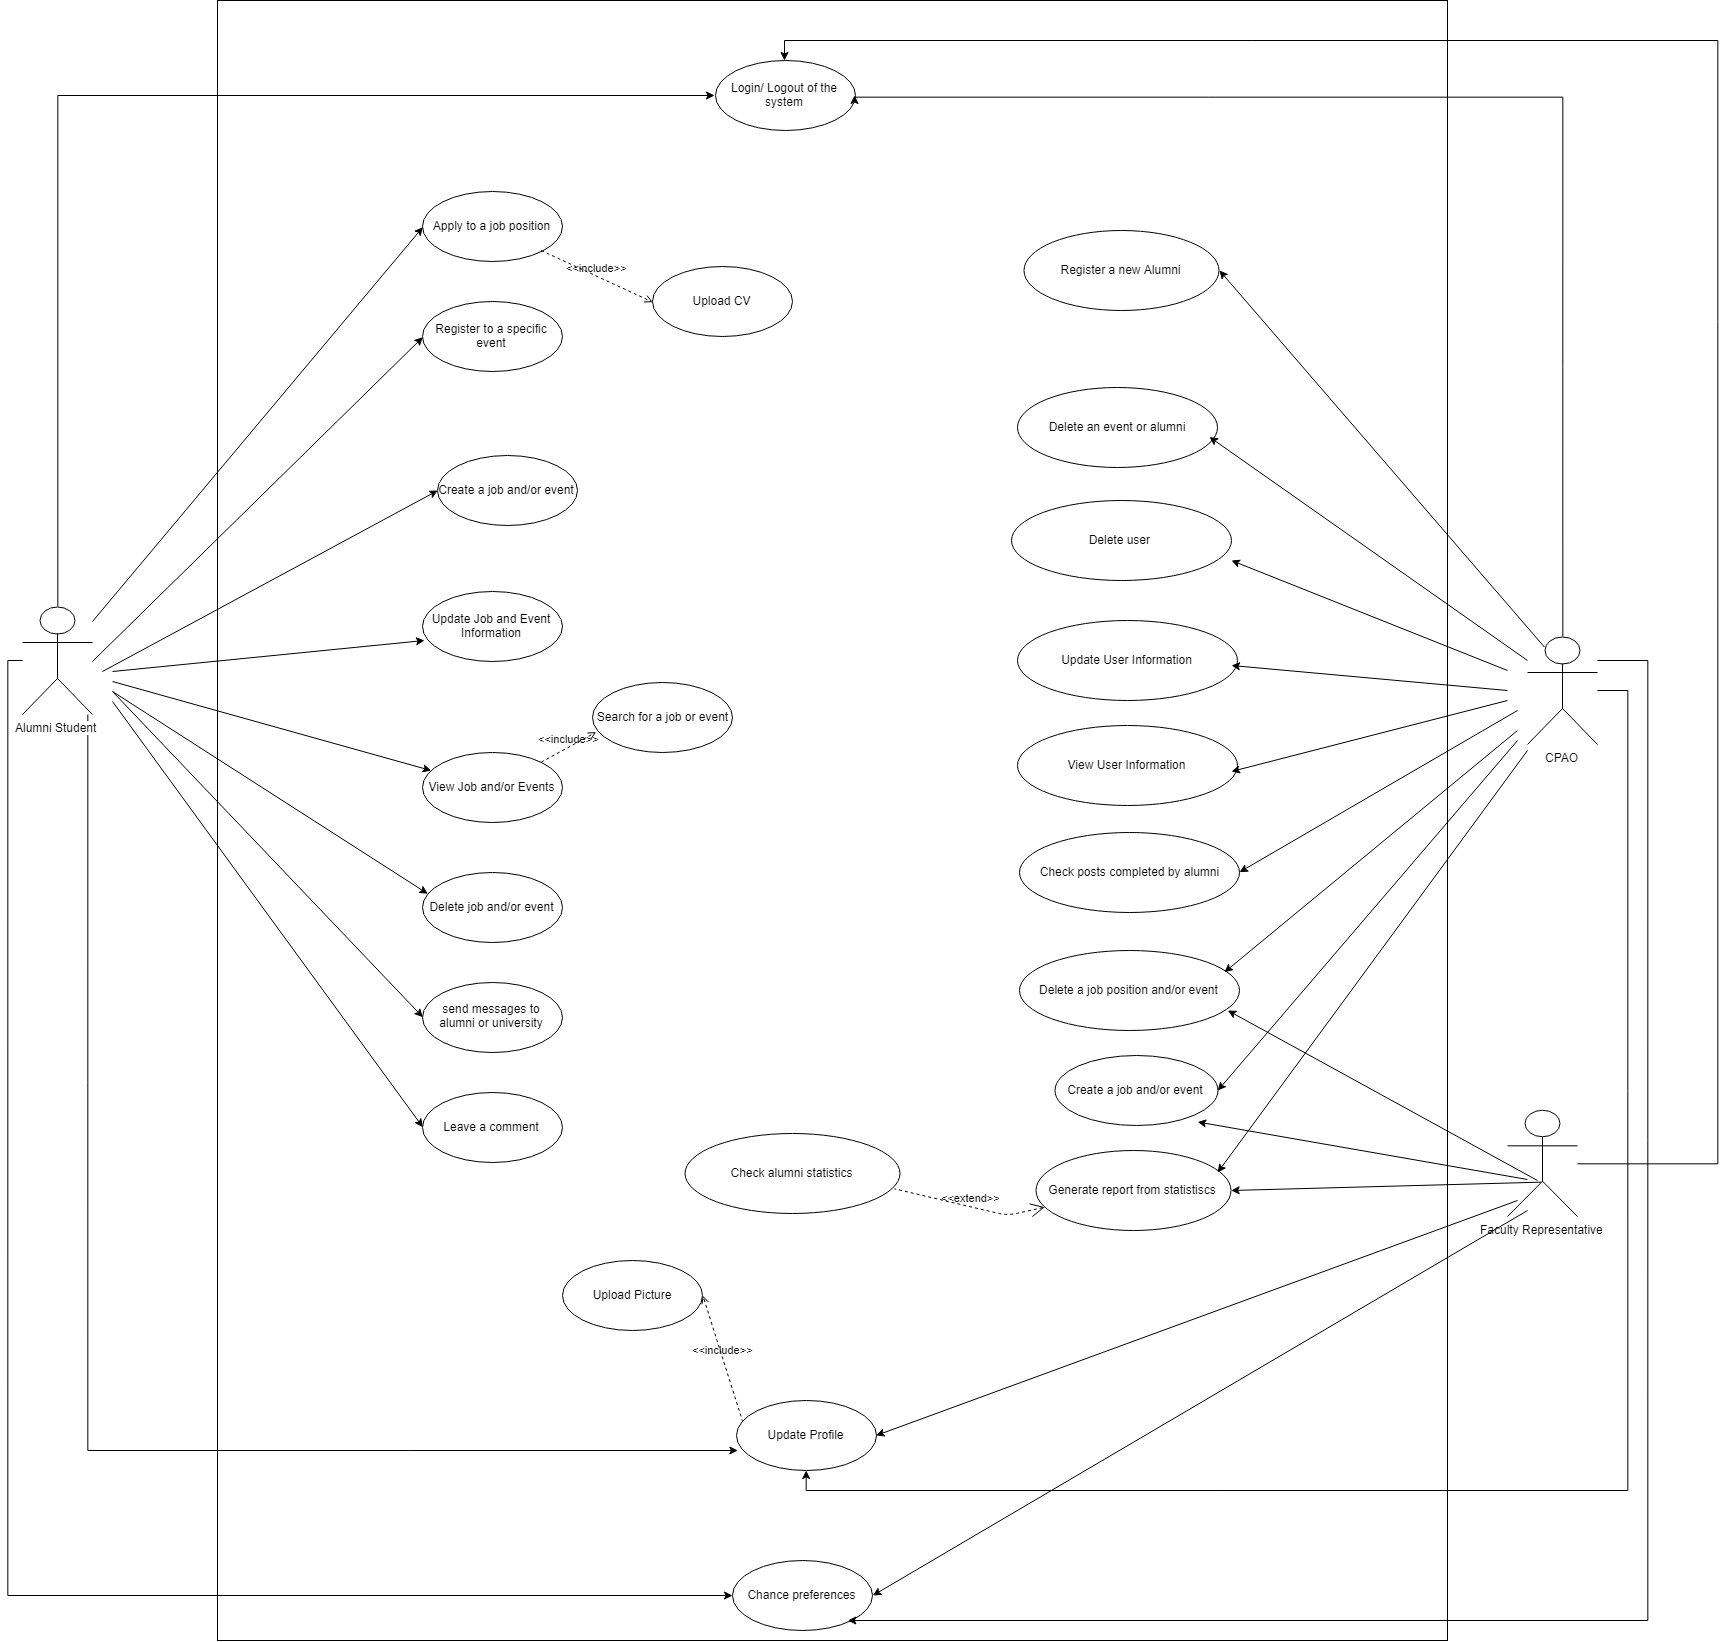

The diagram above was exported from draw.io. Its source (the exported page's mxGraphModel, read from the mxfile embedded in the PNG):
<mxGraphModel dx="2483" dy="1935" grid="1" gridSize="10" guides="1" tooltips="1" connect="1" arrows="1" fold="1" page="1" pageScale="1" pageWidth="850" pageHeight="1100" math="0" shadow="0">
  <root>
    <mxCell id="0" />
    <mxCell id="1" parent="0" />
    <mxCell id="x2gTU8lQvD-99Ql5pWQN-3" value="" style="whiteSpace=wrap;html=1;" parent="1" vertex="1">
      <mxGeometry x="260" y="-540" width="1230" height="1640" as="geometry" />
    </mxCell>
    <mxCell id="skBSXt2cI5t_XVN6Okn9-36" style="edgeStyle=orthogonalEdgeStyle;rounded=0;orthogonalLoop=1;jettySize=auto;html=1;entryX=0;entryY=0.5;entryDx=0;entryDy=0;" edge="1" parent="1" source="x2gTU8lQvD-99Ql5pWQN-1" target="x2gTU8lQvD-99Ql5pWQN-63">
      <mxGeometry relative="1" as="geometry">
        <Array as="points">
          <mxPoint x="100" y="-445" />
        </Array>
      </mxGeometry>
    </mxCell>
    <mxCell id="skBSXt2cI5t_XVN6Okn9-48" style="edgeStyle=orthogonalEdgeStyle;rounded=0;orthogonalLoop=1;jettySize=auto;html=1;entryX=0.018;entryY=0.705;entryDx=0;entryDy=0;entryPerimeter=0;" edge="1" parent="1" source="x2gTU8lQvD-99Ql5pWQN-1" target="skBSXt2cI5t_XVN6Okn9-33">
      <mxGeometry relative="1" as="geometry">
        <Array as="points">
          <mxPoint x="130" y="910" />
        </Array>
      </mxGeometry>
    </mxCell>
    <mxCell id="skBSXt2cI5t_XVN6Okn9-49" style="edgeStyle=orthogonalEdgeStyle;rounded=0;orthogonalLoop=1;jettySize=auto;html=1;" edge="1" parent="1" source="x2gTU8lQvD-99Ql5pWQN-1" target="x2gTU8lQvD-99Ql5pWQN-61">
      <mxGeometry relative="1" as="geometry">
        <Array as="points">
          <mxPoint x="50" y="120" />
          <mxPoint x="50" y="1055" />
        </Array>
      </mxGeometry>
    </mxCell>
    <mxCell id="x2gTU8lQvD-99Ql5pWQN-1" value="Alumni Student" style="shape=umlActor;verticalLabelPosition=bottom;labelBackgroundColor=#ffffff;verticalAlign=top;html=1;" parent="1" vertex="1">
      <mxGeometry x="65" y="66" width="70" height="108" as="geometry" />
    </mxCell>
    <mxCell id="x2gTU8lQvD-99Ql5pWQN-2" value="Apply to a job position" style="ellipse;whiteSpace=wrap;html=1;" parent="1" vertex="1">
      <mxGeometry x="465" y="-349" width="140" height="70" as="geometry" />
    </mxCell>
    <mxCell id="x2gTU8lQvD-99Ql5pWQN-4" value="Register to a specific event" style="ellipse;whiteSpace=wrap;html=1;" parent="1" vertex="1">
      <mxGeometry x="465" y="-239" width="140" height="70" as="geometry" />
    </mxCell>
    <mxCell id="x2gTU8lQvD-99Ql5pWQN-13" value="Create a job and/or event" style="ellipse;whiteSpace=wrap;html=1;" parent="1" vertex="1">
      <mxGeometry x="480" y="-85" width="140" height="70" as="geometry" />
    </mxCell>
    <mxCell id="x2gTU8lQvD-99Ql5pWQN-14" value="Update Job and Event Information" style="ellipse;whiteSpace=wrap;html=1;" parent="1" vertex="1">
      <mxGeometry x="465" y="51" width="140" height="70" as="geometry" />
    </mxCell>
    <mxCell id="x2gTU8lQvD-99Ql5pWQN-16" value="View Job and/or Events" style="ellipse;whiteSpace=wrap;html=1;" parent="1" vertex="1">
      <mxGeometry x="465" y="212" width="140" height="70" as="geometry" />
    </mxCell>
    <mxCell id="x2gTU8lQvD-99Ql5pWQN-17" value="Delete job and/or event" style="ellipse;whiteSpace=wrap;html=1;" parent="1" vertex="1">
      <mxGeometry x="465" y="331.5" width="140" height="70" as="geometry" />
    </mxCell>
    <mxCell id="x2gTU8lQvD-99Ql5pWQN-18" value="send messages to alumni or university" style="ellipse;whiteSpace=wrap;html=1;" parent="1" vertex="1">
      <mxGeometry x="465" y="441.5" width="140" height="70" as="geometry" />
    </mxCell>
    <mxCell id="x2gTU8lQvD-99Ql5pWQN-19" value="Leave a comment" style="ellipse;whiteSpace=wrap;html=1;" parent="1" vertex="1">
      <mxGeometry x="465" y="551.5" width="140" height="70" as="geometry" />
    </mxCell>
    <mxCell id="x2gTU8lQvD-99Ql5pWQN-37" value="" style="endArrow=classic;html=1;entryX=0.014;entryY=0.702;entryDx=0;entryDy=0;entryPerimeter=0;" parent="1" target="x2gTU8lQvD-99Ql5pWQN-14" edge="1">
      <mxGeometry width="50" height="50" relative="1" as="geometry">
        <mxPoint x="155" y="131" as="sourcePoint" />
        <mxPoint x="455.33333333333326" y="-153.33333333333337" as="targetPoint" />
      </mxGeometry>
    </mxCell>
    <mxCell id="x2gTU8lQvD-99Ql5pWQN-45" value="" style="endArrow=classic;html=1;entryX=0.04;entryY=0.314;entryDx=0;entryDy=0;entryPerimeter=0;" parent="1" target="x2gTU8lQvD-99Ql5pWQN-17" edge="1">
      <mxGeometry width="50" height="50" relative="1" as="geometry">
        <mxPoint x="155" y="151" as="sourcePoint" />
        <mxPoint x="465" y="281" as="targetPoint" />
      </mxGeometry>
    </mxCell>
    <mxCell id="x2gTU8lQvD-99Ql5pWQN-49" value="" style="endArrow=classic;html=1;" parent="1" target="x2gTU8lQvD-99Ql5pWQN-16" edge="1">
      <mxGeometry width="50" height="50" relative="1" as="geometry">
        <mxPoint x="155" y="141" as="sourcePoint" />
        <mxPoint x="475.33333333333326" y="56" as="targetPoint" />
      </mxGeometry>
    </mxCell>
    <mxCell id="x2gTU8lQvD-99Ql5pWQN-51" value="" style="endArrow=classic;html=1;entryX=0;entryY=0.5;entryDx=0;entryDy=0;" parent="1" target="x2gTU8lQvD-99Ql5pWQN-18" edge="1">
      <mxGeometry width="50" height="50" relative="1" as="geometry">
        <mxPoint x="155" y="151" as="sourcePoint" />
        <mxPoint x="475" y="291" as="targetPoint" />
      </mxGeometry>
    </mxCell>
    <mxCell id="x2gTU8lQvD-99Ql5pWQN-52" value="" style="endArrow=classic;html=1;entryX=0;entryY=0.5;entryDx=0;entryDy=0;" parent="1" target="x2gTU8lQvD-99Ql5pWQN-19" edge="1">
      <mxGeometry width="50" height="50" relative="1" as="geometry">
        <mxPoint x="155" y="161" as="sourcePoint" />
        <mxPoint x="441" y="441" as="targetPoint" />
      </mxGeometry>
    </mxCell>
    <mxCell id="x2gTU8lQvD-99Ql5pWQN-56" value="" style="endArrow=classic;html=1;entryX=0;entryY=0.5;entryDx=0;entryDy=0;" parent="1" target="x2gTU8lQvD-99Ql5pWQN-2" edge="1">
      <mxGeometry width="50" height="50" relative="1" as="geometry">
        <mxPoint x="135" y="81" as="sourcePoint" />
        <mxPoint x="455" y="-364" as="targetPoint" />
      </mxGeometry>
    </mxCell>
    <mxCell id="x2gTU8lQvD-99Ql5pWQN-57" value="" style="endArrow=classic;html=1;exitX=0.25;exitY=0.1;exitDx=0;exitDy=0;exitPerimeter=0;entryX=0;entryY=0.5;entryDx=0;entryDy=0;" parent="1" target="x2gTU8lQvD-99Ql5pWQN-4" edge="1">
      <mxGeometry width="50" height="50" relative="1" as="geometry">
        <mxPoint x="135" y="121" as="sourcePoint" />
        <mxPoint x="465" y="-354" as="targetPoint" />
      </mxGeometry>
    </mxCell>
    <mxCell id="x2gTU8lQvD-99Ql5pWQN-58" value="Upload CV" style="ellipse;whiteSpace=wrap;html=1;" parent="1" vertex="1">
      <mxGeometry x="695" y="-274" width="140" height="70" as="geometry" />
    </mxCell>
    <mxCell id="x2gTU8lQvD-99Ql5pWQN-59" value="&amp;lt;&amp;lt;include&amp;gt;&amp;gt;" style="edgeStyle=none;html=1;endArrow=open;verticalAlign=bottom;dashed=1;labelBackgroundColor=none;entryX=0;entryY=0.5;entryDx=0;entryDy=0;exitX=1;exitY=1;exitDx=0;exitDy=0;" parent="1" target="x2gTU8lQvD-99Ql5pWQN-58" edge="1" source="x2gTU8lQvD-99Ql5pWQN-2">
      <mxGeometry width="160" relative="1" as="geometry">
        <mxPoint x="560" y="114" as="sourcePoint" />
        <mxPoint x="720" y="114" as="targetPoint" />
      </mxGeometry>
    </mxCell>
    <mxCell id="x2gTU8lQvD-99Ql5pWQN-60" value="" style="endArrow=classic;html=1;entryX=0;entryY=0.5;entryDx=0;entryDy=0;" parent="1" target="x2gTU8lQvD-99Ql5pWQN-13" edge="1">
      <mxGeometry width="50" height="50" relative="1" as="geometry">
        <mxPoint x="145" y="131" as="sourcePoint" />
        <mxPoint x="477" y="41" as="targetPoint" />
      </mxGeometry>
    </mxCell>
    <mxCell id="x2gTU8lQvD-99Ql5pWQN-61" value="Chance preferences" style="ellipse;whiteSpace=wrap;html=1;" parent="1" vertex="1">
      <mxGeometry x="775" y="1020" width="140" height="70" as="geometry" />
    </mxCell>
    <mxCell id="x2gTU8lQvD-99Ql5pWQN-63" value="Login/ Logout of the system" style="ellipse;whiteSpace=wrap;html=1;" parent="1" vertex="1">
      <mxGeometry x="757.5" y="-480" width="140" height="70" as="geometry" />
    </mxCell>
    <mxCell id="skBSXt2cI5t_XVN6Okn9-60" style="edgeStyle=orthogonalEdgeStyle;rounded=0;orthogonalLoop=1;jettySize=auto;html=1;entryX=0.5;entryY=0;entryDx=0;entryDy=0;" edge="1" parent="1" source="x2gTU8lQvD-99Ql5pWQN-64" target="x2gTU8lQvD-99Ql5pWQN-63">
      <mxGeometry relative="1" as="geometry">
        <Array as="points">
          <mxPoint x="1760" y="623" />
          <mxPoint x="1760" y="-500" />
          <mxPoint x="827" y="-500" />
        </Array>
      </mxGeometry>
    </mxCell>
    <mxCell id="x2gTU8lQvD-99Ql5pWQN-64" value="Faculty Representative" style="shape=umlActor;verticalLabelPosition=bottom;labelBackgroundColor=#ffffff;verticalAlign=top;html=1;" parent="1" vertex="1">
      <mxGeometry x="1550" y="570" width="70" height="106" as="geometry" />
    </mxCell>
    <mxCell id="skBSXt2cI5t_XVN6Okn9-37" style="edgeStyle=orthogonalEdgeStyle;rounded=0;orthogonalLoop=1;jettySize=auto;html=1;entryX=1;entryY=0.5;entryDx=0;entryDy=0;" edge="1" parent="1" source="x2gTU8lQvD-99Ql5pWQN-65" target="x2gTU8lQvD-99Ql5pWQN-63">
      <mxGeometry relative="1" as="geometry">
        <Array as="points">
          <mxPoint x="1606" y="-444" />
        </Array>
      </mxGeometry>
    </mxCell>
    <mxCell id="skBSXt2cI5t_XVN6Okn9-56" value="" style="edgeStyle=orthogonalEdgeStyle;rounded=0;orthogonalLoop=1;jettySize=auto;html=1;entryX=0.5;entryY=1;entryDx=0;entryDy=0;" edge="1" parent="1" source="x2gTU8lQvD-99Ql5pWQN-65" target="skBSXt2cI5t_XVN6Okn9-33">
      <mxGeometry relative="1" as="geometry">
        <mxPoint x="1720" y="150" as="targetPoint" />
        <Array as="points">
          <mxPoint x="1670" y="150" />
          <mxPoint x="1670" y="950" />
          <mxPoint x="849" y="950" />
        </Array>
      </mxGeometry>
    </mxCell>
    <mxCell id="skBSXt2cI5t_XVN6Okn9-57" style="edgeStyle=orthogonalEdgeStyle;rounded=0;orthogonalLoop=1;jettySize=auto;html=1;entryX=0.512;entryY=0.988;entryDx=0;entryDy=0;entryPerimeter=0;" edge="1" parent="1" source="x2gTU8lQvD-99Ql5pWQN-65" target="x2gTU8lQvD-99Ql5pWQN-3">
      <mxGeometry relative="1" as="geometry">
        <Array as="points">
          <mxPoint x="1690" y="120" />
          <mxPoint x="1690" y="1080" />
        </Array>
      </mxGeometry>
    </mxCell>
    <mxCell id="x2gTU8lQvD-99Ql5pWQN-65" value="CPAO" style="shape=umlActor;verticalLabelPosition=bottom;labelBackgroundColor=#ffffff;verticalAlign=top;html=1;" parent="1" vertex="1">
      <mxGeometry x="1570" y="96" width="70" height="108" as="geometry" />
    </mxCell>
    <mxCell id="x2gTU8lQvD-99Ql5pWQN-66" value="Register a new Alumni" style="ellipse;whiteSpace=wrap;html=1;" parent="1" vertex="1">
      <mxGeometry x="1066.5" y="-310" width="195" height="80" as="geometry" />
    </mxCell>
    <mxCell id="x2gTU8lQvD-99Ql5pWQN-68" value="Delete an event or alumni" style="ellipse;whiteSpace=wrap;html=1;" parent="1" vertex="1">
      <mxGeometry x="1060" y="-153" width="200" height="80" as="geometry" />
    </mxCell>
    <mxCell id="x2gTU8lQvD-99Ql5pWQN-70" value="Check alumni statistics" style="ellipse;whiteSpace=wrap;html=1;" parent="1" vertex="1">
      <mxGeometry x="727.5" y="593.099853515625" width="215" height="80" as="geometry" />
    </mxCell>
    <mxCell id="x2gTU8lQvD-99Ql5pWQN-71" value="Generate report from statistiscs" style="ellipse;whiteSpace=wrap;html=1;" parent="1" vertex="1">
      <mxGeometry x="1078.5" y="610.099853515625" width="195" height="80" as="geometry" />
    </mxCell>
    <mxCell id="x2gTU8lQvD-99Ql5pWQN-72" value="&amp;lt;&amp;lt;extend&amp;gt;&amp;gt;" style="edgeStyle=none;html=1;startArrow=open;endArrow=none;startSize=12;verticalAlign=bottom;dashed=1;labelBackgroundColor=none;entryX=0.974;entryY=0.686;entryDx=0;entryDy=0;entryPerimeter=0;" parent="1" source="x2gTU8lQvD-99Ql5pWQN-71" target="x2gTU8lQvD-99Ql5pWQN-70" edge="1">
      <mxGeometry width="160" relative="1" as="geometry">
        <mxPoint x="1200" y="346" as="sourcePoint" />
        <mxPoint x="1308" y="255.5" as="targetPoint" />
        <Array as="points">
          <mxPoint x="1050" y="675" />
        </Array>
      </mxGeometry>
    </mxCell>
    <mxCell id="x2gTU8lQvD-99Ql5pWQN-76" value="Check posts completed by alumni" style="ellipse;whiteSpace=wrap;html=1;" parent="1" vertex="1">
      <mxGeometry x="1062.5" y="291.7143205915179" width="220" height="80" as="geometry" />
    </mxCell>
    <mxCell id="x2gTU8lQvD-99Ql5pWQN-78" value="Update User Information" style="ellipse;whiteSpace=wrap;html=1;" parent="1" vertex="1">
      <mxGeometry x="1060" y="80" width="220" height="80" as="geometry" />
    </mxCell>
    <mxCell id="x2gTU8lQvD-99Ql5pWQN-79" value="View User Information" style="ellipse;whiteSpace=wrap;html=1;" parent="1" vertex="1">
      <mxGeometry x="1060" y="185" width="220" height="80" as="geometry" />
    </mxCell>
    <mxCell id="x2gTU8lQvD-99Ql5pWQN-80" value="Delete user&amp;nbsp;" style="ellipse;whiteSpace=wrap;html=1;" parent="1" vertex="1">
      <mxGeometry x="1054" y="-39.78567940848211" width="220" height="80" as="geometry" />
    </mxCell>
    <mxCell id="x2gTU8lQvD-99Ql5pWQN-81" value="Delete a job position and/or event" style="ellipse;whiteSpace=wrap;html=1;" parent="1" vertex="1">
      <mxGeometry x="1062.5" y="410.2143205915179" width="220" height="80" as="geometry" />
    </mxCell>
    <mxCell id="skBSXt2cI5t_XVN6Okn9-1" value="Search for a job or event" style="ellipse;whiteSpace=wrap;html=1;" vertex="1" parent="1">
      <mxGeometry x="635" y="142" width="140" height="70" as="geometry" />
    </mxCell>
    <mxCell id="skBSXt2cI5t_XVN6Okn9-2" value="&amp;lt;&amp;lt;include&amp;gt;&amp;gt;" style="edgeStyle=none;html=1;endArrow=open;verticalAlign=bottom;dashed=1;labelBackgroundColor=none;exitX=1;exitY=0;exitDx=0;exitDy=0;entryX=0.026;entryY=0.711;entryDx=0;entryDy=0;entryPerimeter=0;" edge="1" parent="1" source="x2gTU8lQvD-99Ql5pWQN-16" target="skBSXt2cI5t_XVN6Okn9-1">
      <mxGeometry width="160" relative="1" as="geometry">
        <mxPoint x="540" y="640" as="sourcePoint" />
        <mxPoint x="630" y="640" as="targetPoint" />
      </mxGeometry>
    </mxCell>
    <mxCell id="skBSXt2cI5t_XVN6Okn9-16" value="" style="endArrow=classic;html=1;entryX=1;entryY=0.5;entryDx=0;entryDy=0;exitX=0.25;exitY=0.1;exitDx=0;exitDy=0;exitPerimeter=0;" edge="1" parent="1" source="x2gTU8lQvD-99Ql5pWQN-65" target="x2gTU8lQvD-99Ql5pWQN-66">
      <mxGeometry width="50" height="50" relative="1" as="geometry">
        <mxPoint x="1570" y="140" as="sourcePoint" />
        <mxPoint x="1310" y="-260" as="targetPoint" />
      </mxGeometry>
    </mxCell>
    <mxCell id="skBSXt2cI5t_XVN6Okn9-17" value="" style="endArrow=classic;html=1;entryX=1;entryY=0.5;entryDx=0;entryDy=0;" edge="1" parent="1">
      <mxGeometry width="50" height="50" relative="1" as="geometry">
        <mxPoint x="1570" y="120" as="sourcePoint" />
        <mxPoint x="1252" y="-103.5" as="targetPoint" />
      </mxGeometry>
    </mxCell>
    <mxCell id="skBSXt2cI5t_XVN6Okn9-18" value="" style="endArrow=classic;html=1;entryX=1;entryY=0.5;entryDx=0;entryDy=0;" edge="1" parent="1">
      <mxGeometry width="50" height="50" relative="1" as="geometry">
        <mxPoint x="1550" y="130" as="sourcePoint" />
        <mxPoint x="1274" y="20" as="targetPoint" />
      </mxGeometry>
    </mxCell>
    <mxCell id="skBSXt2cI5t_XVN6Okn9-19" value="" style="endArrow=classic;html=1;entryX=1;entryY=0.5;entryDx=0;entryDy=0;" edge="1" parent="1">
      <mxGeometry width="50" height="50" relative="1" as="geometry">
        <mxPoint x="1550" y="150" as="sourcePoint" />
        <mxPoint x="1274" y="125" as="targetPoint" />
      </mxGeometry>
    </mxCell>
    <mxCell id="skBSXt2cI5t_XVN6Okn9-20" value="" style="endArrow=classic;html=1;entryX=1;entryY=0.5;entryDx=0;entryDy=0;" edge="1" parent="1">
      <mxGeometry width="50" height="50" relative="1" as="geometry">
        <mxPoint x="1550" y="160" as="sourcePoint" />
        <mxPoint x="1274" y="231" as="targetPoint" />
      </mxGeometry>
    </mxCell>
    <mxCell id="skBSXt2cI5t_XVN6Okn9-21" value="" style="endArrow=classic;html=1;entryX=1;entryY=0.5;entryDx=0;entryDy=0;" edge="1" parent="1" target="x2gTU8lQvD-99Ql5pWQN-76">
      <mxGeometry width="50" height="50" relative="1" as="geometry">
        <mxPoint x="1560" y="170" as="sourcePoint" />
        <mxPoint x="1274" y="385.7000732421875" as="targetPoint" />
      </mxGeometry>
    </mxCell>
    <mxCell id="skBSXt2cI5t_XVN6Okn9-33" value="Update Profile" style="ellipse;whiteSpace=wrap;html=1;" vertex="1" parent="1">
      <mxGeometry x="778.5" y="860" width="140" height="70" as="geometry" />
    </mxCell>
    <mxCell id="skBSXt2cI5t_XVN6Okn9-34" value="Upload Picture" style="ellipse;whiteSpace=wrap;html=1;" vertex="1" parent="1">
      <mxGeometry x="605" y="720" width="140" height="70" as="geometry" />
    </mxCell>
    <mxCell id="skBSXt2cI5t_XVN6Okn9-35" value="&amp;lt;&amp;lt;include&amp;gt;&amp;gt;" style="edgeStyle=none;html=1;endArrow=open;verticalAlign=bottom;dashed=1;labelBackgroundColor=none;exitX=0.046;exitY=0.305;exitDx=0;exitDy=0;entryX=1;entryY=0.5;entryDx=0;entryDy=0;exitPerimeter=0;" edge="1" parent="1" target="skBSXt2cI5t_XVN6Okn9-34" source="skBSXt2cI5t_XVN6Okn9-33">
      <mxGeometry width="160" relative="1" as="geometry">
        <mxPoint x="850" y="1135" as="sourcePoint" />
        <mxPoint x="930" y="1123" as="targetPoint" />
      </mxGeometry>
    </mxCell>
    <mxCell id="skBSXt2cI5t_XVN6Okn9-39" value="" style="endArrow=classic;html=1;entryX=1;entryY=0.5;entryDx=0;entryDy=0;exitX=0.481;exitY=0.671;exitDx=0;exitDy=0;exitPerimeter=0;" edge="1" parent="1" source="x2gTU8lQvD-99Ql5pWQN-64" target="x2gTU8lQvD-99Ql5pWQN-71">
      <mxGeometry width="50" height="50" relative="1" as="geometry">
        <mxPoint x="1273.5" y="228.5" as="sourcePoint" />
        <mxPoint x="1583.8333333333335" y="654.166666666667" as="targetPoint" />
      </mxGeometry>
    </mxCell>
    <mxCell id="skBSXt2cI5t_XVN6Okn9-41" value="" style="endArrow=classic;html=1;entryX=1;entryY=0.5;entryDx=0;entryDy=0;" edge="1" parent="1">
      <mxGeometry width="50" height="50" relative="1" as="geometry">
        <mxPoint x="1570" y="210" as="sourcePoint" />
        <mxPoint x="1260.166666666667" y="632" as="targetPoint" />
      </mxGeometry>
    </mxCell>
    <mxCell id="skBSXt2cI5t_XVN6Okn9-42" value="" style="endArrow=classic;html=1;entryX=1;entryY=0.5;entryDx=0;entryDy=0;" edge="1" parent="1" target="skBSXt2cI5t_XVN6Okn9-33">
      <mxGeometry width="50" height="50" relative="1" as="geometry">
        <mxPoint x="1560" y="660" as="sourcePoint" />
        <mxPoint x="1283.666666666667" y="660" as="targetPoint" />
      </mxGeometry>
    </mxCell>
    <mxCell id="skBSXt2cI5t_XVN6Okn9-43" value="" style="endArrow=classic;html=1;entryX=1;entryY=0.5;entryDx=0;entryDy=0;" edge="1" parent="1" target="x2gTU8lQvD-99Ql5pWQN-61">
      <mxGeometry width="50" height="50" relative="1" as="geometry">
        <mxPoint x="1569.9999999999995" y="670" as="sourcePoint" />
        <mxPoint x="928.666666666667" y="905" as="targetPoint" />
      </mxGeometry>
    </mxCell>
    <mxCell id="skBSXt2cI5t_XVN6Okn9-52" value="Create a job and/or event" style="ellipse;whiteSpace=wrap;html=1;" vertex="1" parent="1">
      <mxGeometry x="1097" y="515" width="163" height="70" as="geometry" />
    </mxCell>
    <mxCell id="skBSXt2cI5t_XVN6Okn9-53" value="" style="endArrow=classic;html=1;entryX=0.933;entryY=0.272;entryDx=0;entryDy=0;entryPerimeter=0;" edge="1" parent="1" target="x2gTU8lQvD-99Ql5pWQN-81">
      <mxGeometry width="50" height="50" relative="1" as="geometry">
        <mxPoint x="1560" y="190" as="sourcePoint" />
        <mxPoint x="1270.166666666667" y="642" as="targetPoint" />
      </mxGeometry>
    </mxCell>
    <mxCell id="skBSXt2cI5t_XVN6Okn9-54" value="" style="endArrow=classic;html=1;entryX=1;entryY=0.5;entryDx=0;entryDy=0;" edge="1" parent="1" target="skBSXt2cI5t_XVN6Okn9-52">
      <mxGeometry width="50" height="50" relative="1" as="geometry">
        <mxPoint x="1560" y="200" as="sourcePoint" />
        <mxPoint x="1270.166666666667" y="642" as="targetPoint" />
      </mxGeometry>
    </mxCell>
    <mxCell id="skBSXt2cI5t_XVN6Okn9-58" value="" style="endArrow=classic;html=1;entryX=1;entryY=0.5;entryDx=0;entryDy=0;" edge="1" parent="1">
      <mxGeometry width="50" height="50" relative="1" as="geometry">
        <mxPoint x="1570" y="639" as="sourcePoint" />
        <mxPoint x="1240.166666666667" y="581.5" as="targetPoint" />
      </mxGeometry>
    </mxCell>
    <mxCell id="skBSXt2cI5t_XVN6Okn9-59" value="" style="endArrow=classic;html=1;entryX=0.945;entryY=0.739;entryDx=0;entryDy=0;entryPerimeter=0;" edge="1" parent="1" target="x2gTU8lQvD-99Ql5pWQN-81">
      <mxGeometry width="50" height="50" relative="1" as="geometry">
        <mxPoint x="1579.9999999999995" y="640" as="sourcePoint" />
        <mxPoint x="1250.166666666667" y="582.5" as="targetPoint" />
      </mxGeometry>
    </mxCell>
  </root>
</mxGraphModel>